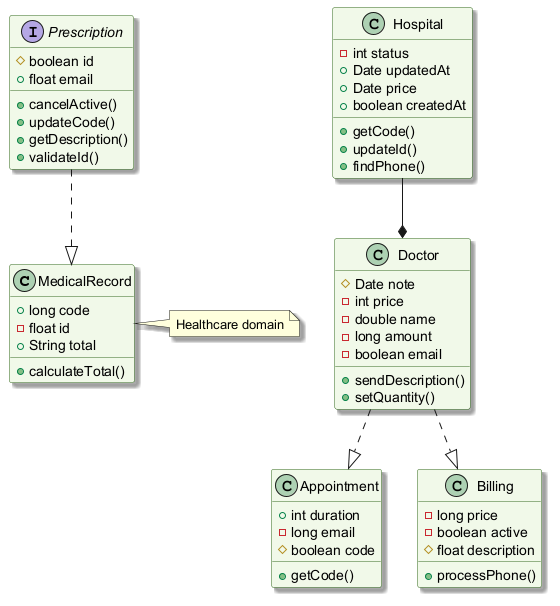

The diagram above was rendered by PlantUML. Its source (embedded in the PNG):
@startuml
skinparam backgroundColor #FFFFFF
skinparam classBackgroundColor #F1F8E9
skinparam classBorderColor #33691E
skinparam shadowing true
class MedicalRecord {
  +long code
  -float id
  +String total
  +calculateTotal()
}
class Appointment {
  +int duration
  -long email
  #boolean code
  +getCode()
}
interface Prescription {
  #boolean id
  +float email
  +cancelActive()
  +updateCode()
  +getDescription()
  +validateId()
}
class Billing {
  -long price
  -boolean active
  #float description
  +processPhone()
}
class Doctor {
  #Date note
  -int price
  -double name
  -long amount
  -boolean email
  +sendDescription()
  +setQuantity()
}
class Hospital {
  -int status
  +Date updatedAt
  +Date price
  +boolean createdAt
  +getCode()
  +updateId()
  +findPhone()
}
Doctor ..|> Billing
Doctor ..|> Appointment
Prescription ..|> MedicalRecord
Hospital --* Doctor
note right of MedicalRecord : Healthcare domain
@enduml